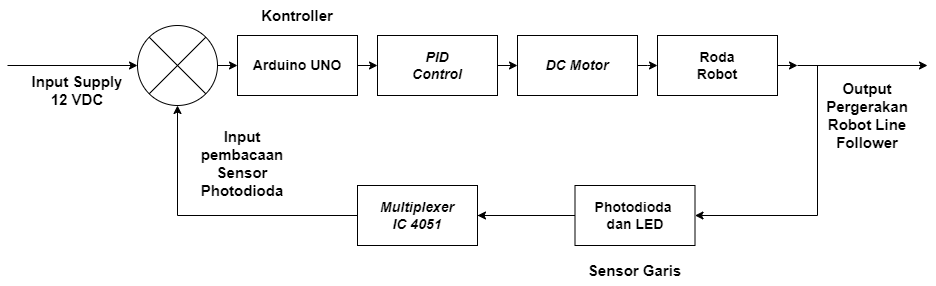

The diagram above was exported from draw.io. Its source (the exported page's mxGraphModel, read from the mxfile embedded in the PNG):
<mxGraphModel dx="1038" dy="579" grid="1" gridSize="10" guides="1" tooltips="1" connect="1" arrows="1" fold="1" page="1" pageScale="1" pageWidth="1169" pageHeight="827" math="0" shadow="0">
  <root>
    <mxCell id="0" />
    <mxCell id="1" parent="0" />
    <mxCell id="CsDDciI451YGON92ryRT-1" value="" style="endArrow=classic;html=1;" parent="1" edge="1">
      <mxGeometry width="50" height="50" relative="1" as="geometry">
        <mxPoint x="20" y="405" as="sourcePoint" />
        <mxPoint x="150" y="405" as="targetPoint" />
      </mxGeometry>
    </mxCell>
    <mxCell id="CsDDciI451YGON92ryRT-44" style="edgeStyle=orthogonalEdgeStyle;rounded=0;orthogonalLoop=1;jettySize=auto;html=1;exitX=1;exitY=0.5;exitDx=0;exitDy=0;entryX=0;entryY=0.5;entryDx=0;entryDy=0;" parent="1" source="CsDDciI451YGON92ryRT-2" target="CsDDciI451YGON92ryRT-3" edge="1">
      <mxGeometry relative="1" as="geometry" />
    </mxCell>
    <mxCell id="CsDDciI451YGON92ryRT-2" value="" style="ellipse;whiteSpace=wrap;html=1;aspect=fixed;" parent="1" vertex="1">
      <mxGeometry x="150" y="365" width="80" height="80" as="geometry" />
    </mxCell>
    <mxCell id="CsDDciI451YGON92ryRT-36" style="edgeStyle=orthogonalEdgeStyle;rounded=0;orthogonalLoop=1;jettySize=auto;html=1;exitX=1;exitY=1;exitDx=0;exitDy=0;entryX=0;entryY=0.5;entryDx=0;entryDy=0;fontSize=14;fontStyle=1" parent="1" source="CsDDciI451YGON92ryRT-3" target="CsDDciI451YGON92ryRT-5" edge="1">
      <mxGeometry relative="1" as="geometry">
        <Array as="points">
          <mxPoint x="370" y="405" />
        </Array>
      </mxGeometry>
    </mxCell>
    <mxCell id="CsDDciI451YGON92ryRT-3" value="&lt;font style=&quot;font-size: 14px;&quot;&gt;&lt;span style=&quot;font-size: 14px;&quot;&gt;Arduino UNO&lt;/span&gt;&lt;/font&gt;" style="rounded=0;whiteSpace=wrap;html=1;fontSize=14;fontStyle=1" parent="1" vertex="1">
      <mxGeometry x="250" y="375" width="120" height="60" as="geometry" />
    </mxCell>
    <mxCell id="CsDDciI451YGON92ryRT-37" style="edgeStyle=orthogonalEdgeStyle;rounded=0;orthogonalLoop=1;jettySize=auto;html=1;exitX=1;exitY=0.5;exitDx=0;exitDy=0;entryX=0;entryY=0.5;entryDx=0;entryDy=0;fontSize=14;fontStyle=1" parent="1" source="CsDDciI451YGON92ryRT-5" target="CsDDciI451YGON92ryRT-8" edge="1">
      <mxGeometry relative="1" as="geometry" />
    </mxCell>
    <mxCell id="CsDDciI451YGON92ryRT-5" value="PID&lt;br&gt;Control" style="rounded=0;whiteSpace=wrap;html=1;fontSize=14;fontStyle=3" parent="1" vertex="1">
      <mxGeometry x="390" y="375" width="120" height="60" as="geometry" />
    </mxCell>
    <mxCell id="-y6Lf4tOfc_ENAMYXYam-6" style="edgeStyle=orthogonalEdgeStyle;rounded=0;orthogonalLoop=1;jettySize=auto;html=1;exitX=1;exitY=0.5;exitDx=0;exitDy=0;entryX=0;entryY=0.5;entryDx=0;entryDy=0;" parent="1" source="CsDDciI451YGON92ryRT-8" target="CsDDciI451YGON92ryRT-9" edge="1">
      <mxGeometry relative="1" as="geometry">
        <mxPoint x="670" y="415" as="targetPoint" />
        <Array as="points">
          <mxPoint x="660" y="405" />
          <mxPoint x="660" y="405" />
        </Array>
      </mxGeometry>
    </mxCell>
    <mxCell id="CsDDciI451YGON92ryRT-8" value="DC Motor" style="rounded=0;whiteSpace=wrap;html=1;fontSize=14;fontStyle=3" parent="1" vertex="1">
      <mxGeometry x="530" y="375" width="120" height="60" as="geometry" />
    </mxCell>
    <mxCell id="CsDDciI451YGON92ryRT-9" value="Roda&lt;br&gt;Robot" style="rounded=0;whiteSpace=wrap;html=1;fontSize=14;fontStyle=1" parent="1" vertex="1">
      <mxGeometry x="670" y="375" width="120" height="60" as="geometry" />
    </mxCell>
    <mxCell id="CsDDciI451YGON92ryRT-47" style="edgeStyle=orthogonalEdgeStyle;rounded=0;orthogonalLoop=1;jettySize=auto;html=1;exitX=0;exitY=0.5;exitDx=0;exitDy=0;entryX=0.5;entryY=1;entryDx=0;entryDy=0;" parent="1" source="CsDDciI451YGON92ryRT-45" target="CsDDciI451YGON92ryRT-2" edge="1">
      <mxGeometry relative="1" as="geometry" />
    </mxCell>
    <mxCell id="0KWiKqlHrbyAhewjqqIf-3" style="edgeStyle=orthogonalEdgeStyle;rounded=0;orthogonalLoop=1;jettySize=auto;html=1;" edge="1" parent="1" source="CsDDciI451YGON92ryRT-45" target="0KWiKqlHrbyAhewjqqIf-1">
      <mxGeometry relative="1" as="geometry" />
    </mxCell>
    <mxCell id="CsDDciI451YGON92ryRT-45" value="Photodioda &lt;br&gt;dan LED" style="rounded=0;whiteSpace=wrap;html=1;fontSize=14;fontStyle=1" parent="1" vertex="1">
      <mxGeometry x="587.5" y="525" width="120" height="60" as="geometry" />
    </mxCell>
    <mxCell id="CsDDciI451YGON92ryRT-48" value="" style="endArrow=none;html=1;exitX=0;exitY=1;exitDx=0;exitDy=0;entryX=1;entryY=0;entryDx=0;entryDy=0;" parent="1" source="CsDDciI451YGON92ryRT-2" target="CsDDciI451YGON92ryRT-2" edge="1">
      <mxGeometry width="50" height="50" relative="1" as="geometry">
        <mxPoint x="160" y="435" as="sourcePoint" />
        <mxPoint x="340" y="335" as="targetPoint" />
      </mxGeometry>
    </mxCell>
    <mxCell id="CsDDciI451YGON92ryRT-49" value="" style="endArrow=none;html=1;exitX=0;exitY=0;exitDx=0;exitDy=0;entryX=1;entryY=1;entryDx=0;entryDy=0;" parent="1" source="CsDDciI451YGON92ryRT-2" target="CsDDciI451YGON92ryRT-2" edge="1">
      <mxGeometry width="50" height="50" relative="1" as="geometry">
        <mxPoint x="171.71572875254242" y="443.28427124745735" as="sourcePoint" />
        <mxPoint x="228.28427124745735" y="386.7157287525424" as="targetPoint" />
      </mxGeometry>
    </mxCell>
    <mxCell id="CsDDciI451YGON92ryRT-58" value="&lt;b&gt;Input Supply&lt;br&gt;12 VDC&lt;br&gt;&lt;/b&gt;" style="text;html=1;strokeColor=none;fillColor=none;align=center;verticalAlign=middle;whiteSpace=wrap;rounded=0;fontSize=15;" parent="1" vertex="1">
      <mxGeometry x="20" y="415" width="140" height="30" as="geometry" />
    </mxCell>
    <mxCell id="CsDDciI451YGON92ryRT-59" value="&lt;b&gt;Kontroller&lt;/b&gt;" style="text;html=1;strokeColor=none;fillColor=none;align=center;verticalAlign=middle;whiteSpace=wrap;rounded=0;fontSize=15;" parent="1" vertex="1">
      <mxGeometry x="250" y="340" width="120" height="30" as="geometry" />
    </mxCell>
    <mxCell id="CsDDciI451YGON92ryRT-63" value="&lt;b&gt;Sensor Garis&lt;/b&gt;" style="text;html=1;strokeColor=none;fillColor=none;align=center;verticalAlign=middle;whiteSpace=wrap;rounded=0;fontSize=15;" parent="1" vertex="1">
      <mxGeometry x="555" y="595" width="185" height="30" as="geometry" />
    </mxCell>
    <mxCell id="-y6Lf4tOfc_ENAMYXYam-1" style="edgeStyle=orthogonalEdgeStyle;rounded=0;orthogonalLoop=1;jettySize=auto;html=1;exitX=1;exitY=1;exitDx=0;exitDy=0;entryX=0;entryY=0.5;entryDx=0;entryDy=0;fontSize=14;fontStyle=1" parent="1" source="CsDDciI451YGON92ryRT-9" edge="1">
      <mxGeometry relative="1" as="geometry">
        <mxPoint x="790" y="455" as="sourcePoint" />
        <Array as="points">
          <mxPoint x="790" y="405" />
        </Array>
        <mxPoint x="810" y="405" as="targetPoint" />
      </mxGeometry>
    </mxCell>
    <mxCell id="-y6Lf4tOfc_ENAMYXYam-16" style="edgeStyle=orthogonalEdgeStyle;rounded=0;orthogonalLoop=1;jettySize=auto;html=1;exitX=1;exitY=0.5;exitDx=0;exitDy=0;entryX=1;entryY=0.5;entryDx=0;entryDy=0;" parent="1" target="CsDDciI451YGON92ryRT-45" edge="1">
      <mxGeometry relative="1" as="geometry">
        <Array as="points">
          <mxPoint x="830" y="405" />
          <mxPoint x="830" y="555" />
        </Array>
        <mxPoint x="930" y="405" as="sourcePoint" />
      </mxGeometry>
    </mxCell>
    <mxCell id="-y6Lf4tOfc_ENAMYXYam-12" value="" style="endArrow=classic;html=1;" parent="1" edge="1">
      <mxGeometry width="50" height="50" relative="1" as="geometry">
        <mxPoint x="810" y="405" as="sourcePoint" />
        <mxPoint x="940" y="405" as="targetPoint" />
      </mxGeometry>
    </mxCell>
    <mxCell id="-y6Lf4tOfc_ENAMYXYam-19" value="&lt;b&gt;Output&lt;br&gt;Pergerakan&lt;br&gt;Robot Line Follower&lt;/b&gt;" style="text;html=1;strokeColor=none;fillColor=none;align=center;verticalAlign=middle;whiteSpace=wrap;rounded=0;fontSize=15;" parent="1" vertex="1">
      <mxGeometry x="830" y="410" width="100" height="90" as="geometry" />
    </mxCell>
    <mxCell id="-y6Lf4tOfc_ENAMYXYam-20" value="&lt;b&gt;Input pembacaan Sensor Photodioda&lt;/b&gt;" style="text;html=1;strokeColor=none;fillColor=none;align=center;verticalAlign=middle;whiteSpace=wrap;rounded=0;fontSize=15;" parent="1" vertex="1">
      <mxGeometry x="200" y="460" width="110" height="85" as="geometry" />
    </mxCell>
    <mxCell id="0KWiKqlHrbyAhewjqqIf-1" value="Multiplexer&lt;br&gt;IC 4051" style="rounded=0;whiteSpace=wrap;html=1;fontSize=14;fontStyle=3" vertex="1" parent="1">
      <mxGeometry x="370" y="525" width="120" height="60" as="geometry" />
    </mxCell>
  </root>
</mxGraphModel>